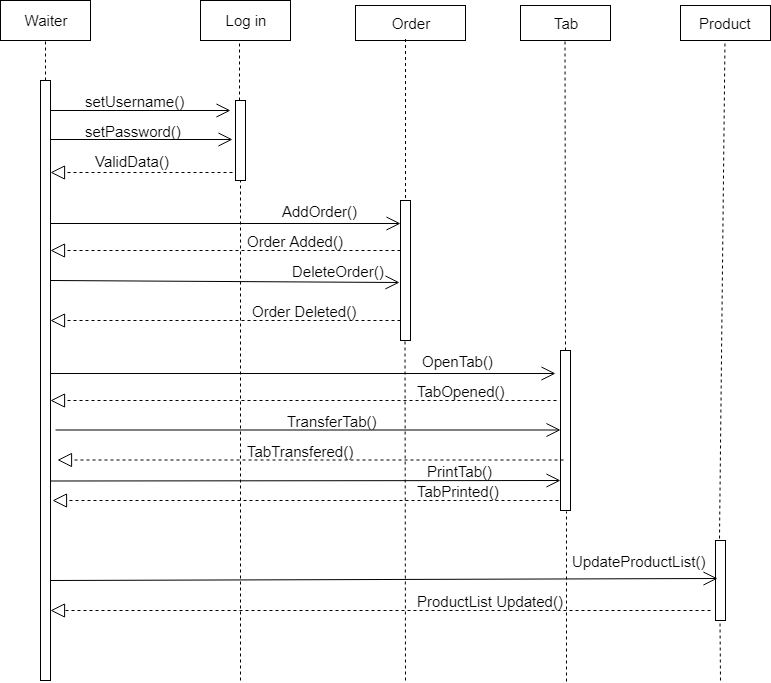

The diagram above was exported from draw.io. Its source (the exported page's mxGraphModel, read from the mxfile embedded in the PNG):
<mxGraphModel dx="1074" dy="616" grid="1" gridSize="10" guides="1" tooltips="1" connect="1" arrows="1" fold="1" page="1" pageScale="1" pageWidth="850" pageHeight="1100" math="0" shadow="0">
  <root>
    <mxCell id="0" />
    <mxCell id="1" parent="0" />
    <mxCell id="so-6ebvj7AMAbp6CJ_AP-1" value="&lt;font style=&quot;font-size: 15px&quot;&gt;Waiter&lt;/font&gt;" style="rounded=0;whiteSpace=wrap;html=1;" vertex="1" parent="1">
      <mxGeometry x="40" y="80" width="90" height="40" as="geometry" />
    </mxCell>
    <mxCell id="so-6ebvj7AMAbp6CJ_AP-2" value="&lt;font style=&quot;font-size: 15px&quot;&gt;Log in&lt;/font&gt;" style="rounded=0;whiteSpace=wrap;html=1;" vertex="1" parent="1">
      <mxGeometry x="240" y="80" width="90" height="40" as="geometry" />
    </mxCell>
    <mxCell id="so-6ebvj7AMAbp6CJ_AP-3" value="Order" style="rounded=0;whiteSpace=wrap;html=1;fontSize=15;" vertex="1" parent="1">
      <mxGeometry x="395" y="85" width="110" height="35" as="geometry" />
    </mxCell>
    <mxCell id="so-6ebvj7AMAbp6CJ_AP-4" value="Tab" style="rounded=0;whiteSpace=wrap;html=1;fontSize=15;" vertex="1" parent="1">
      <mxGeometry x="560" y="85" width="90" height="35" as="geometry" />
    </mxCell>
    <mxCell id="so-6ebvj7AMAbp6CJ_AP-5" value="" style="endArrow=none;dashed=1;html=1;fontSize=15;entryX=0.5;entryY=1;entryDx=0;entryDy=0;" edge="1" parent="1" target="so-6ebvj7AMAbp6CJ_AP-1">
      <mxGeometry width="50" height="50" relative="1" as="geometry">
        <mxPoint x="85" y="160" as="sourcePoint" />
        <mxPoint x="90" y="140" as="targetPoint" />
      </mxGeometry>
    </mxCell>
    <mxCell id="so-6ebvj7AMAbp6CJ_AP-6" value="" style="endArrow=none;dashed=1;html=1;fontSize=15;entryX=0.5;entryY=1;entryDx=0;entryDy=0;" edge="1" parent="1">
      <mxGeometry width="50" height="50" relative="1" as="geometry">
        <mxPoint x="605" y="430" as="sourcePoint" />
        <mxPoint x="604.5" y="120" as="targetPoint" />
      </mxGeometry>
    </mxCell>
    <mxCell id="so-6ebvj7AMAbp6CJ_AP-7" value="" style="endArrow=none;dashed=1;html=1;fontSize=15;" edge="1" parent="1">
      <mxGeometry width="50" height="50" relative="1" as="geometry">
        <mxPoint x="445" y="277.5" as="sourcePoint" />
        <mxPoint x="445" y="118" as="targetPoint" />
      </mxGeometry>
    </mxCell>
    <mxCell id="so-6ebvj7AMAbp6CJ_AP-8" value="" style="endArrow=none;dashed=1;html=1;fontSize=15;entryX=0.433;entryY=1.05;entryDx=0;entryDy=0;entryPerimeter=0;" edge="1" parent="1" target="so-6ebvj7AMAbp6CJ_AP-2">
      <mxGeometry width="50" height="50" relative="1" as="geometry">
        <mxPoint x="279" y="180" as="sourcePoint" />
        <mxPoint x="115" y="150" as="targetPoint" />
      </mxGeometry>
    </mxCell>
    <mxCell id="so-6ebvj7AMAbp6CJ_AP-9" value="" style="html=1;points=[];perimeter=orthogonalPerimeter;fontSize=15;" vertex="1" parent="1">
      <mxGeometry x="80" y="160" width="10" height="600" as="geometry" />
    </mxCell>
    <mxCell id="so-6ebvj7AMAbp6CJ_AP-11" value="" style="html=1;points=[];perimeter=orthogonalPerimeter;fontSize=15;" vertex="1" parent="1">
      <mxGeometry x="275" y="180" width="10" height="80" as="geometry" />
    </mxCell>
    <mxCell id="so-6ebvj7AMAbp6CJ_AP-12" value="" style="endArrow=open;endFill=1;endSize=12;html=1;fontSize=15;" edge="1" parent="1">
      <mxGeometry width="160" relative="1" as="geometry">
        <mxPoint x="90" y="190" as="sourcePoint" />
        <mxPoint x="270" y="190" as="targetPoint" />
      </mxGeometry>
    </mxCell>
    <mxCell id="so-6ebvj7AMAbp6CJ_AP-13" value="" style="endArrow=open;endFill=1;endSize=12;html=1;fontSize=15;entryX=-0.3;entryY=0.488;entryDx=0;entryDy=0;entryPerimeter=0;" edge="1" parent="1" source="so-6ebvj7AMAbp6CJ_AP-9" target="so-6ebvj7AMAbp6CJ_AP-11">
      <mxGeometry width="160" relative="1" as="geometry">
        <mxPoint x="100" y="200" as="sourcePoint" />
        <mxPoint x="280" y="200" as="targetPoint" />
      </mxGeometry>
    </mxCell>
    <mxCell id="so-6ebvj7AMAbp6CJ_AP-14" value="setUsername()&lt;br&gt;&lt;br&gt;" style="text;html=1;resizable=0;points=[];autosize=1;align=left;verticalAlign=top;spacingTop=-4;fontSize=15;" vertex="1" parent="1">
      <mxGeometry x="122.5" y="170" width="110" height="40" as="geometry" />
    </mxCell>
    <mxCell id="so-6ebvj7AMAbp6CJ_AP-15" value="setPassword()" style="text;html=1;resizable=0;points=[];autosize=1;align=left;verticalAlign=top;spacingTop=-4;fontSize=15;" vertex="1" parent="1">
      <mxGeometry x="122.5" y="200" width="110" height="20" as="geometry" />
    </mxCell>
    <mxCell id="so-6ebvj7AMAbp6CJ_AP-16" value="" style="endArrow=block;dashed=1;endFill=0;endSize=12;html=1;fontSize=15;exitX=-0.3;exitY=0.9;exitDx=0;exitDy=0;exitPerimeter=0;" edge="1" parent="1" source="so-6ebvj7AMAbp6CJ_AP-11" target="so-6ebvj7AMAbp6CJ_AP-9">
      <mxGeometry width="160" relative="1" as="geometry">
        <mxPoint x="232.5" y="370" as="sourcePoint" />
        <mxPoint x="392.5" y="370" as="targetPoint" />
      </mxGeometry>
    </mxCell>
    <mxCell id="so-6ebvj7AMAbp6CJ_AP-17" value="ValidData()" style="text;html=1;resizable=0;points=[];autosize=1;align=left;verticalAlign=top;spacingTop=-4;fontSize=15;" vertex="1" parent="1">
      <mxGeometry x="132.5" y="230" width="90" height="20" as="geometry" />
    </mxCell>
    <mxCell id="so-6ebvj7AMAbp6CJ_AP-18" value="" style="html=1;points=[];perimeter=orthogonalPerimeter;fontSize=15;" vertex="1" parent="1">
      <mxGeometry x="440" y="280" width="10" height="140" as="geometry" />
    </mxCell>
    <mxCell id="so-6ebvj7AMAbp6CJ_AP-19" value="" style="endArrow=none;dashed=1;html=1;fontSize=15;entryX=0.5;entryY=1;entryDx=0;entryDy=0;entryPerimeter=0;" edge="1" parent="1" target="so-6ebvj7AMAbp6CJ_AP-11">
      <mxGeometry width="50" height="50" relative="1" as="geometry">
        <mxPoint x="280" y="760" as="sourcePoint" />
        <mxPoint x="289" y="132" as="targetPoint" />
      </mxGeometry>
    </mxCell>
    <mxCell id="so-6ebvj7AMAbp6CJ_AP-20" value="" style="endArrow=open;endFill=1;endSize=12;html=1;fontSize=15;" edge="1" parent="1" source="so-6ebvj7AMAbp6CJ_AP-9">
      <mxGeometry width="160" relative="1" as="geometry">
        <mxPoint x="100" y="320" as="sourcePoint" />
        <mxPoint x="440" y="303" as="targetPoint" />
      </mxGeometry>
    </mxCell>
    <mxCell id="so-6ebvj7AMAbp6CJ_AP-21" value="AddOrder()" style="text;html=1;resizable=0;points=[];autosize=1;align=left;verticalAlign=top;spacingTop=-4;fontSize=15;" vertex="1" parent="1">
      <mxGeometry x="320" y="280" width="90" height="20" as="geometry" />
    </mxCell>
    <mxCell id="so-6ebvj7AMAbp6CJ_AP-22" value="" style="endArrow=block;dashed=1;endFill=0;endSize=12;html=1;fontSize=15;" edge="1" parent="1">
      <mxGeometry width="160" relative="1" as="geometry">
        <mxPoint x="440" y="330" as="sourcePoint" />
        <mxPoint x="90" y="330" as="targetPoint" />
      </mxGeometry>
    </mxCell>
    <mxCell id="so-6ebvj7AMAbp6CJ_AP-23" value="Order Added()" style="text;html=1;resizable=0;points=[];autosize=1;align=left;verticalAlign=top;spacingTop=-4;fontSize=15;" vertex="1" parent="1">
      <mxGeometry x="285" y="310" width="110" height="20" as="geometry" />
    </mxCell>
    <mxCell id="so-6ebvj7AMAbp6CJ_AP-24" value="" style="endArrow=open;endFill=1;endSize=12;html=1;fontSize=15;exitX=1.2;exitY=0.296;exitDx=0;exitDy=0;exitPerimeter=0;entryX=-0.1;entryY=0.586;entryDx=0;entryDy=0;entryPerimeter=0;" edge="1" parent="1" target="so-6ebvj7AMAbp6CJ_AP-18">
      <mxGeometry width="160" relative="1" as="geometry">
        <mxPoint x="90" y="360" as="sourcePoint" />
        <mxPoint x="488" y="361" as="targetPoint" />
      </mxGeometry>
    </mxCell>
    <mxCell id="so-6ebvj7AMAbp6CJ_AP-25" value="DeleteOrder()" style="text;html=1;resizable=0;points=[];autosize=1;align=left;verticalAlign=top;spacingTop=-4;fontSize=15;" vertex="1" parent="1">
      <mxGeometry x="330" y="340" width="110" height="20" as="geometry" />
    </mxCell>
    <mxCell id="so-6ebvj7AMAbp6CJ_AP-27" value="Order Deleted()" style="text;html=1;resizable=0;points=[];autosize=1;align=left;verticalAlign=top;spacingTop=-4;fontSize=15;" vertex="1" parent="1">
      <mxGeometry x="290" y="380" width="120" height="20" as="geometry" />
    </mxCell>
    <mxCell id="so-6ebvj7AMAbp6CJ_AP-29" value="" style="endArrow=block;dashed=1;endFill=0;endSize=12;html=1;fontSize=15;" edge="1" parent="1">
      <mxGeometry width="160" relative="1" as="geometry">
        <mxPoint x="440" y="400" as="sourcePoint" />
        <mxPoint x="90" y="400" as="targetPoint" />
      </mxGeometry>
    </mxCell>
    <mxCell id="so-6ebvj7AMAbp6CJ_AP-31" value="Product" style="html=1;fontSize=15;" vertex="1" parent="1">
      <mxGeometry x="720" y="85" width="90" height="35" as="geometry" />
    </mxCell>
    <mxCell id="so-6ebvj7AMAbp6CJ_AP-32" value="" style="endArrow=none;dashed=1;html=1;fontSize=15;entryX=0.5;entryY=1;entryDx=0;entryDy=0;exitX=0.4;exitY=-0.019;exitDx=0;exitDy=0;exitPerimeter=0;" edge="1" parent="1" source="so-6ebvj7AMAbp6CJ_AP-34">
      <mxGeometry width="50" height="50" relative="1" as="geometry">
        <mxPoint x="764.5" y="280" as="sourcePoint" />
        <mxPoint x="764.5" y="120" as="targetPoint" />
      </mxGeometry>
    </mxCell>
    <mxCell id="so-6ebvj7AMAbp6CJ_AP-33" value="" style="html=1;points=[];perimeter=orthogonalPerimeter;fontSize=15;" vertex="1" parent="1">
      <mxGeometry x="600" y="430" width="10" height="160" as="geometry" />
    </mxCell>
    <mxCell id="so-6ebvj7AMAbp6CJ_AP-34" value="" style="html=1;points=[];perimeter=orthogonalPerimeter;fontSize=15;" vertex="1" parent="1">
      <mxGeometry x="755" y="620" width="10" height="80" as="geometry" />
    </mxCell>
    <mxCell id="so-6ebvj7AMAbp6CJ_AP-35" value="" style="endArrow=none;dashed=1;html=1;fontSize=15;entryX=0.5;entryY=1;entryDx=0;entryDy=0;entryPerimeter=0;" edge="1" parent="1">
      <mxGeometry width="50" height="50" relative="1" as="geometry">
        <mxPoint x="445" y="760" as="sourcePoint" />
        <mxPoint x="444.5" y="420" as="targetPoint" />
      </mxGeometry>
    </mxCell>
    <mxCell id="so-6ebvj7AMAbp6CJ_AP-36" value="OpenTab()&lt;br&gt;&lt;br&gt;" style="text;html=1;resizable=0;points=[];autosize=1;align=left;verticalAlign=top;spacingTop=-4;fontSize=15;" vertex="1" parent="1">
      <mxGeometry x="460" y="430" width="90" height="40" as="geometry" />
    </mxCell>
    <mxCell id="so-6ebvj7AMAbp6CJ_AP-37" value="TransferTab()&lt;br&gt;" style="text;html=1;resizable=0;points=[];autosize=1;align=left;verticalAlign=top;spacingTop=-4;fontSize=15;" vertex="1" parent="1">
      <mxGeometry x="325" y="490" width="100" height="20" as="geometry" />
    </mxCell>
    <mxCell id="so-6ebvj7AMAbp6CJ_AP-38" value="PrintTab()" style="text;html=1;resizable=0;points=[];autosize=1;align=left;verticalAlign=top;spacingTop=-4;fontSize=15;" vertex="1" parent="1">
      <mxGeometry x="465" y="540" width="80" height="20" as="geometry" />
    </mxCell>
    <mxCell id="so-6ebvj7AMAbp6CJ_AP-39" value="" style="endArrow=open;endFill=1;endSize=12;html=1;fontSize=15;exitX=1;exitY=0.488;exitDx=0;exitDy=0;exitPerimeter=0;" edge="1" parent="1" source="so-6ebvj7AMAbp6CJ_AP-9">
      <mxGeometry width="160" relative="1" as="geometry">
        <mxPoint x="100" y="313" as="sourcePoint" />
        <mxPoint x="595" y="453" as="targetPoint" />
      </mxGeometry>
    </mxCell>
    <mxCell id="so-6ebvj7AMAbp6CJ_AP-40" value="" style="endArrow=block;dashed=1;endFill=0;endSize=12;html=1;fontSize=15;exitX=-0.4;exitY=0.313;exitDx=0;exitDy=0;exitPerimeter=0;" edge="1" parent="1" source="so-6ebvj7AMAbp6CJ_AP-33">
      <mxGeometry width="160" relative="1" as="geometry">
        <mxPoint x="440" y="480" as="sourcePoint" />
        <mxPoint x="90" y="480" as="targetPoint" />
      </mxGeometry>
    </mxCell>
    <mxCell id="so-6ebvj7AMAbp6CJ_AP-41" value="TabOpened()" style="text;html=1;resizable=0;points=[];autosize=1;align=left;verticalAlign=top;spacingTop=-4;fontSize=15;" vertex="1" parent="1">
      <mxGeometry x="455" y="460" width="100" height="20" as="geometry" />
    </mxCell>
    <mxCell id="so-6ebvj7AMAbp6CJ_AP-42" value="" style="endArrow=open;endFill=1;endSize=12;html=1;fontSize=15;exitX=1;exitY=0.488;exitDx=0;exitDy=0;exitPerimeter=0;" edge="1" parent="1">
      <mxGeometry width="160" relative="1" as="geometry">
        <mxPoint x="95" y="509.5" as="sourcePoint" />
        <mxPoint x="600" y="509.5" as="targetPoint" />
      </mxGeometry>
    </mxCell>
    <mxCell id="so-6ebvj7AMAbp6CJ_AP-43" value="TabTransfered()" style="text;html=1;resizable=0;points=[];autosize=1;align=left;verticalAlign=top;spacingTop=-4;fontSize=15;" vertex="1" parent="1">
      <mxGeometry x="285" y="520" width="120" height="20" as="geometry" />
    </mxCell>
    <mxCell id="so-6ebvj7AMAbp6CJ_AP-44" value="" style="endArrow=block;dashed=1;endFill=0;endSize=12;html=1;fontSize=15;exitX=-0.4;exitY=0.313;exitDx=0;exitDy=0;exitPerimeter=0;" edge="1" parent="1">
      <mxGeometry width="160" relative="1" as="geometry">
        <mxPoint x="603" y="539.5" as="sourcePoint" />
        <mxPoint x="97" y="539.5" as="targetPoint" />
      </mxGeometry>
    </mxCell>
    <mxCell id="so-6ebvj7AMAbp6CJ_AP-45" value="" style="endArrow=open;endFill=1;endSize=12;html=1;fontSize=15;" edge="1" parent="1">
      <mxGeometry width="160" relative="1" as="geometry">
        <mxPoint x="90" y="560.5" as="sourcePoint" />
        <mxPoint x="600" y="560" as="targetPoint" />
      </mxGeometry>
    </mxCell>
    <mxCell id="so-6ebvj7AMAbp6CJ_AP-47" value="" style="endArrow=block;dashed=1;endFill=0;endSize=12;html=1;fontSize=15;exitX=-0.4;exitY=0.313;exitDx=0;exitDy=0;exitPerimeter=0;" edge="1" parent="1">
      <mxGeometry width="160" relative="1" as="geometry">
        <mxPoint x="598" y="580" as="sourcePoint" />
        <mxPoint x="92" y="580" as="targetPoint" />
      </mxGeometry>
    </mxCell>
    <mxCell id="so-6ebvj7AMAbp6CJ_AP-48" value="TabPrinted()" style="text;html=1;resizable=0;points=[];autosize=1;align=left;verticalAlign=top;spacingTop=-4;fontSize=15;" vertex="1" parent="1">
      <mxGeometry x="455" y="560" width="100" height="20" as="geometry" />
    </mxCell>
    <mxCell id="so-6ebvj7AMAbp6CJ_AP-49" value="" style="endArrow=none;dashed=1;html=1;fontSize=15;entryX=0.6;entryY=1.006;entryDx=0;entryDy=0;entryPerimeter=0;" edge="1" parent="1" target="so-6ebvj7AMAbp6CJ_AP-33">
      <mxGeometry width="50" height="50" relative="1" as="geometry">
        <mxPoint x="606" y="761" as="sourcePoint" />
        <mxPoint x="774.5" y="130" as="targetPoint" />
      </mxGeometry>
    </mxCell>
    <mxCell id="so-6ebvj7AMAbp6CJ_AP-50" value="" style="endArrow=none;dashed=1;html=1;fontSize=15;entryX=0.6;entryY=1.006;entryDx=0;entryDy=0;entryPerimeter=0;" edge="1" parent="1">
      <mxGeometry width="50" height="50" relative="1" as="geometry">
        <mxPoint x="760" y="760" as="sourcePoint" />
        <mxPoint x="759.5" y="700" as="targetPoint" />
      </mxGeometry>
    </mxCell>
    <mxCell id="so-6ebvj7AMAbp6CJ_AP-51" value="UpdateProductList()" style="text;html=1;resizable=0;points=[];autosize=1;align=left;verticalAlign=top;spacingTop=-4;fontSize=15;" vertex="1" parent="1">
      <mxGeometry x="610" y="630" width="150" height="20" as="geometry" />
    </mxCell>
    <mxCell id="so-6ebvj7AMAbp6CJ_AP-52" value="ProductList Updated()" style="text;html=1;resizable=0;points=[];autosize=1;align=left;verticalAlign=top;spacingTop=-4;fontSize=15;" vertex="1" parent="1">
      <mxGeometry x="455" y="670" width="160" height="20" as="geometry" />
    </mxCell>
    <mxCell id="so-6ebvj7AMAbp6CJ_AP-53" value="" style="endArrow=open;endFill=1;endSize=12;html=1;fontSize=15;exitX=1;exitY=0.488;exitDx=0;exitDy=0;exitPerimeter=0;entryX=0.2;entryY=0.475;entryDx=0;entryDy=0;entryPerimeter=0;" edge="1" parent="1" target="so-6ebvj7AMAbp6CJ_AP-34">
      <mxGeometry width="160" relative="1" as="geometry">
        <mxPoint x="90" y="660" as="sourcePoint" />
        <mxPoint x="595" y="660" as="targetPoint" />
      </mxGeometry>
    </mxCell>
    <mxCell id="so-6ebvj7AMAbp6CJ_AP-54" value="" style="endArrow=block;dashed=1;endFill=0;endSize=12;html=1;fontSize=15;" edge="1" parent="1">
      <mxGeometry width="160" relative="1" as="geometry">
        <mxPoint x="750" y="690" as="sourcePoint" />
        <mxPoint x="90" y="690" as="targetPoint" />
      </mxGeometry>
    </mxCell>
  </root>
</mxGraphModel>